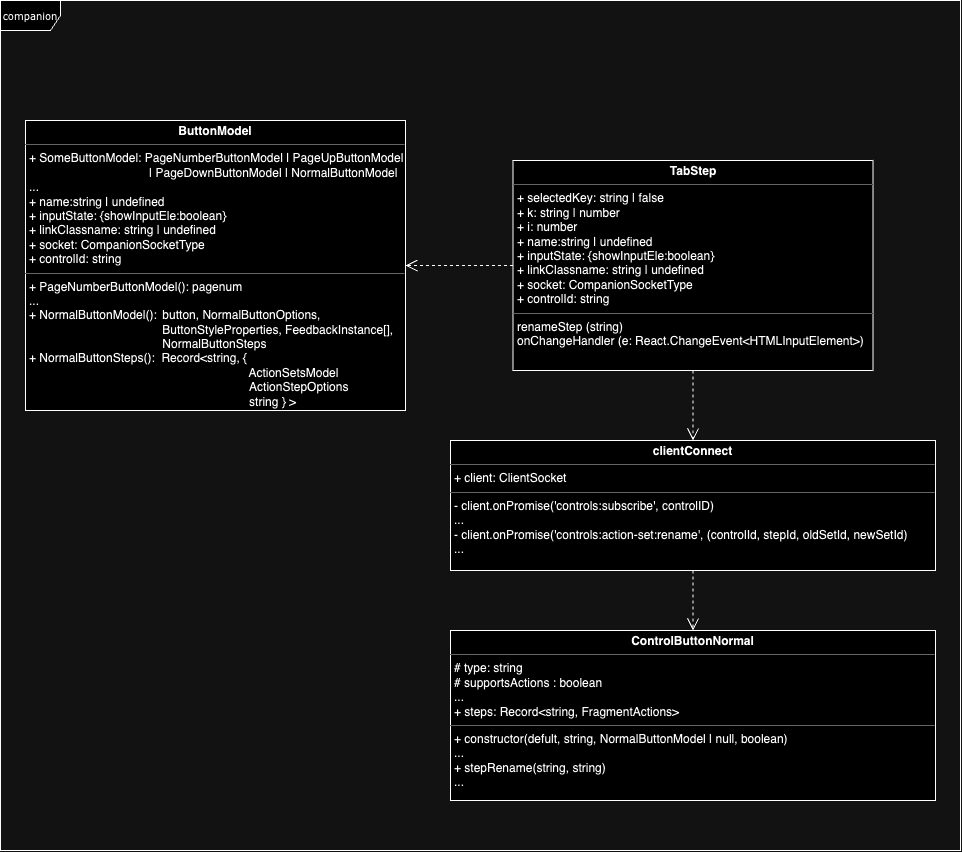

The diagram above was exported from draw.io. Its source (the exported page's mxGraphModel, read from the mxfile embedded in the PNG):
<mxGraphModel dx="1133" dy="1269" grid="1" gridSize="10" guides="1" tooltips="1" connect="1" arrows="1" fold="1" page="1" pageScale="1" pageWidth="850" pageHeight="1100" background="none" math="0" shadow="0">
  <root>
    <mxCell id="0" />
    <mxCell id="1" parent="0" />
    <mxCell id="17acba5748e5396b-1" value="companion" style="shape=umlFrame;whiteSpace=wrap;html=1;rounded=0;shadow=0;comic=0;labelBackgroundColor=none;strokeWidth=1;fontFamily=Verdana;fontSize=10;align=center;" parent="1" vertex="1">
      <mxGeometry x="20" y="20" width="960" height="850" as="geometry" />
    </mxCell>
    <mxCell id="5d2195bd80daf111-18" value="&lt;p style=&quot;margin:0px;margin-top:4px;text-align:center;&quot;&gt;&lt;b&gt;TabStep&lt;/b&gt;&lt;/p&gt;&lt;hr size=&quot;1&quot;&gt;&lt;p style=&quot;margin:0px;margin-left:4px;&quot;&gt;&lt;span style=&quot;white-space-collapse: collapse;&quot;&gt;+ selectedKey: string | false&lt;/span&gt;&lt;/p&gt;&lt;p style=&quot;margin:0px;margin-left:4px;&quot;&gt;&lt;span style=&quot;white-space-collapse: collapse;&quot;&gt;+ k: string | number&lt;/span&gt;&lt;/p&gt;&lt;p style=&quot;margin:0px;margin-left:4px;&quot;&gt;&lt;span style=&quot;white-space-collapse: collapse;&quot;&gt;+ i: number&lt;/span&gt;&lt;/p&gt;&lt;p style=&quot;margin:0px;margin-left:4px;&quot;&gt;&lt;span style=&quot;white-space-collapse: collapse;&quot;&gt;+ name:string | undefined&lt;/span&gt;&lt;/p&gt;&lt;p style=&quot;margin:0px;margin-left:4px;&quot;&gt;&lt;span style=&quot;white-space-collapse: collapse;&quot;&gt;+ inputState: {showInputEle:boolean}&lt;/span&gt;&lt;/p&gt;&lt;p style=&quot;margin:0px;margin-left:4px;&quot;&gt;&lt;span style=&quot;white-space-collapse: collapse;&quot;&gt;+ linkClassname: string | undefined&lt;/span&gt;&lt;/p&gt;&lt;p style=&quot;margin:0px;margin-left:4px;&quot;&gt;&lt;span style=&quot;white-space-collapse: collapse;&quot;&gt;+ socket: CompanionSocketType&lt;/span&gt;&lt;/p&gt;&lt;p style=&quot;margin:0px;margin-left:4px;&quot;&gt;&lt;span style=&quot;white-space-collapse: collapse;&quot;&gt;+ controlId: string&lt;/span&gt;&lt;/p&gt;&lt;hr size=&quot;1&quot;&gt;&lt;p style=&quot;margin:0px;margin-left:4px;&quot;&gt;renameStep (string)&lt;/p&gt;&lt;p style=&quot;margin:0px;margin-left:4px;&quot;&gt;onChangeHandler (e: React.ChangeEvent&amp;lt;HTMLInputElement&amp;gt;)&lt;/p&gt;" style="verticalAlign=top;align=left;overflow=fill;fontSize=12;fontFamily=Helvetica;html=1;rounded=0;shadow=0;comic=0;labelBackgroundColor=none;strokeWidth=1" parent="1" vertex="1">
      <mxGeometry x="532.5" y="180" width="360" height="210" as="geometry" />
    </mxCell>
    <mxCell id="X-ki63xMwpvQICEb6I5S-1" value="&lt;p style=&quot;margin:0px;margin-top:4px;text-align:center;&quot;&gt;&lt;b&gt;clientConnect&lt;/b&gt;&lt;/p&gt;&lt;hr size=&quot;1&quot;&gt;&lt;p style=&quot;margin:0px;margin-left:4px;&quot;&gt;+ client: ClientSocket&lt;br&gt;&lt;/p&gt;&lt;hr size=&quot;1&quot;&gt;&lt;p style=&quot;margin:0px;margin-left:4px;&quot;&gt;- client.onPromise('controls:subscribe', controlID)&lt;/p&gt;&lt;p style=&quot;margin:0px;margin-left:4px;&quot;&gt;...&lt;/p&gt;&lt;p style=&quot;margin:0px;margin-left:4px;&quot;&gt;- client.onPromise('controls:action-set:rename', (controlId, stepId, oldSetId, newSetId)&lt;br&gt;&lt;/p&gt;&lt;p style=&quot;margin:0px;margin-left:4px;&quot;&gt;...&lt;/p&gt;" style="verticalAlign=top;align=left;overflow=fill;fontSize=12;fontFamily=Helvetica;html=1;rounded=0;shadow=0;comic=0;labelBackgroundColor=none;strokeWidth=1" parent="1" vertex="1">
      <mxGeometry x="470" y="460" width="485" height="130" as="geometry" />
    </mxCell>
    <mxCell id="X-ki63xMwpvQICEb6I5S-2" value="&lt;p style=&quot;margin:0px;margin-top:4px;text-align:center;&quot;&gt;&lt;b&gt;ControlButtonNormal&lt;/b&gt;&lt;/p&gt;&lt;hr size=&quot;1&quot;&gt;&lt;p style=&quot;margin:0px;margin-left:4px;&quot;&gt;# type: string&lt;br&gt;&lt;/p&gt;&lt;p style=&quot;margin:0px;margin-left:4px;&quot;&gt;# supportsActions : boolean&lt;/p&gt;&lt;p style=&quot;margin:0px;margin-left:4px;&quot;&gt;...&lt;/p&gt;&lt;p style=&quot;margin:0px;margin-left:4px;&quot;&gt;+ steps:&amp;nbsp;Record&amp;lt;string, FragmentActions&amp;gt;&lt;/p&gt;&lt;hr size=&quot;1&quot;&gt;&lt;p style=&quot;margin:0px;margin-left:4px;&quot;&gt;+ constructor(defult, string, NormalButtonModel | null, boolean)&lt;/p&gt;&lt;p style=&quot;margin:0px;margin-left:4px;&quot;&gt;...&lt;/p&gt;&lt;p style=&quot;margin:0px;margin-left:4px;&quot;&gt;&lt;span style=&quot;background-color: initial;&quot;&gt;+ stepRename(string, string)&lt;/span&gt;&lt;/p&gt;&lt;p style=&quot;margin:0px;margin-left:4px;&quot;&gt;&lt;span style=&quot;background-color: initial;&quot;&gt;...&lt;/span&gt;&lt;br&gt;&lt;/p&gt;" style="verticalAlign=top;align=left;overflow=fill;fontSize=12;fontFamily=Helvetica;html=1;rounded=0;shadow=0;comic=0;labelBackgroundColor=none;strokeWidth=1" parent="1" vertex="1">
      <mxGeometry x="470" y="650" width="485" height="170" as="geometry" />
    </mxCell>
    <mxCell id="_AfRh_tkQNguPfL_xaKZ-5" style="edgeStyle=orthogonalEdgeStyle;rounded=0;html=1;labelBackgroundColor=none;startFill=0;endArrow=open;endFill=0;endSize=10;fontFamily=Verdana;fontSize=10;dashed=1;entryX=0.5;entryY=0;entryDx=0;entryDy=0;exitX=0.5;exitY=1;exitDx=0;exitDy=0;" edge="1" parent="1" source="5d2195bd80daf111-18" target="X-ki63xMwpvQICEb6I5S-1">
      <mxGeometry relative="1" as="geometry">
        <mxPoint x="437.5" y="264.97" as="targetPoint" />
        <mxPoint x="597.5000000000002" y="109.97" as="sourcePoint" />
      </mxGeometry>
    </mxCell>
    <mxCell id="_AfRh_tkQNguPfL_xaKZ-7" style="edgeStyle=orthogonalEdgeStyle;rounded=0;html=1;labelBackgroundColor=none;startFill=0;endArrow=open;endFill=0;endSize=10;fontFamily=Verdana;fontSize=10;dashed=1;entryX=0.5;entryY=0;entryDx=0;entryDy=0;exitX=0.5;exitY=1;exitDx=0;exitDy=0;" edge="1" parent="1" source="X-ki63xMwpvQICEb6I5S-1" target="X-ki63xMwpvQICEb6I5S-2">
      <mxGeometry relative="1" as="geometry">
        <mxPoint x="702.5" y="660" as="targetPoint" />
        <mxPoint x="702.5" y="590" as="sourcePoint" />
      </mxGeometry>
    </mxCell>
    <mxCell id="_AfRh_tkQNguPfL_xaKZ-8" value="&lt;p style=&quot;margin:0px;margin-top:4px;text-align:center;&quot;&gt;&lt;b&gt;ButtonModel&lt;/b&gt;&lt;/p&gt;&lt;hr size=&quot;1&quot;&gt;&lt;p style=&quot;margin:0px;margin-left:4px;&quot;&gt;&lt;span style=&quot;white-space-collapse: collapse;&quot;&gt;+ SomeButtonModel:&amp;nbsp;&lt;/span&gt;&lt;span style=&quot;background-color: initial;&quot;&gt;PageNumberButtonModel | PageUpButtonModel&lt;/span&gt;&lt;/p&gt;&lt;p style=&quot;margin:0px;margin-left:4px;&quot;&gt;&lt;span style=&quot;background-color: initial;&quot;&gt;&lt;span style=&quot;white-space: pre;&quot;&gt;&#09;&lt;/span&gt;&lt;span style=&quot;white-space: pre;&quot;&gt;&#09;&lt;/span&gt;&lt;span style=&quot;white-space: pre;&quot;&gt;&#09;&lt;/span&gt;&lt;span style=&quot;white-space: pre;&quot;&gt;&#09;&lt;/span&gt;&amp;nbsp; &amp;nbsp; | PageDownButtonModel | NormalButtonModel&lt;/span&gt;&lt;/p&gt;&lt;p style=&quot;margin:0px;margin-left:4px;&quot;&gt;&lt;span style=&quot;background-color: initial;&quot;&gt;...&lt;/span&gt;&lt;/p&gt;&lt;p style=&quot;margin:0px;margin-left:4px;&quot;&gt;&lt;span style=&quot;white-space-collapse: collapse;&quot;&gt;+ name:string | undefined&lt;/span&gt;&lt;/p&gt;&lt;p style=&quot;margin:0px;margin-left:4px;&quot;&gt;&lt;span style=&quot;white-space-collapse: collapse;&quot;&gt;+ inputState: {showInputEle:boolean}&lt;/span&gt;&lt;/p&gt;&lt;p style=&quot;margin:0px;margin-left:4px;&quot;&gt;&lt;span style=&quot;white-space-collapse: collapse;&quot;&gt;+ linkClassname: string | undefined&lt;/span&gt;&lt;/p&gt;&lt;p style=&quot;margin:0px;margin-left:4px;&quot;&gt;&lt;span style=&quot;white-space-collapse: collapse;&quot;&gt;+ socket: CompanionSocketType&lt;/span&gt;&lt;/p&gt;&lt;p style=&quot;margin:0px;margin-left:4px;&quot;&gt;&lt;span style=&quot;white-space-collapse: collapse;&quot;&gt;+ controlId: string&lt;/span&gt;&lt;/p&gt;&lt;hr size=&quot;1&quot;&gt;&lt;p style=&quot;margin:0px;margin-left:4px;&quot;&gt;+ PageNumberButtonModel(): pagenum&lt;/p&gt;&lt;p style=&quot;margin:0px;margin-left:4px;&quot;&gt;...&lt;/p&gt;&lt;p style=&quot;margin:0px;margin-left:4px;&quot;&gt;+ NormalButtonModel():&amp;nbsp;&lt;span style=&quot;white-space-collapse: collapse;&quot;&gt;&lt;span style=&quot;background-color: initial; white-space-collapse: preserve;&quot;&gt;&#09;&lt;/span&gt;&lt;span style=&quot;background-color: initial;&quot;&gt;button,&amp;nbsp;&lt;/span&gt;&lt;/span&gt;&lt;span style=&quot;background-color: initial;&quot;&gt;NormalButtonOptions,&amp;nbsp;&lt;/span&gt;&lt;/p&gt;&lt;p style=&quot;margin:0px;margin-left:4px;&quot;&gt;&lt;span style=&quot;background-color: initial;&quot;&gt;&lt;span style=&quot;white-space: pre;&quot;&gt;&#09;&lt;/span&gt;&lt;span style=&quot;white-space: pre;&quot;&gt;&#09;&lt;/span&gt;&lt;span style=&quot;white-space: pre;&quot;&gt;&#09;&lt;/span&gt;&lt;span style=&quot;white-space: pre;&quot;&gt;&#09;&lt;/span&gt;&lt;span style=&quot;white-space: pre;&quot;&gt;&#09;&lt;/span&gt;ButtonStyleProperties,&amp;nbsp;&lt;/span&gt;&lt;span style=&quot;background-color: initial;&quot;&gt;FeedbackInstance[],&lt;/span&gt;&lt;/p&gt;&lt;p style=&quot;margin:0px;margin-left:4px;&quot;&gt;&lt;span style=&quot;background-color: initial;&quot;&gt;&lt;span style=&quot;white-space: pre;&quot;&gt;&#09;&lt;/span&gt;&lt;span style=&quot;white-space: pre;&quot;&gt;&#09;&lt;/span&gt;&lt;span style=&quot;white-space: pre;&quot;&gt;&#09;&lt;/span&gt;&lt;span style=&quot;white-space: pre;&quot;&gt;&#09;&lt;/span&gt;&lt;span style=&quot;white-space: pre;&quot;&gt;&#09;&lt;/span&gt;NormalButtonSteps&lt;/span&gt;&lt;/p&gt;&lt;p style=&quot;margin:0px;margin-left:4px;&quot;&gt;&lt;span style=&quot;background-color: initial;&quot;&gt;+&amp;nbsp;&lt;/span&gt;&lt;span style=&quot;background-color: initial;&quot;&gt;NormalButtonSteps():&amp;nbsp; Record&amp;lt;&lt;/span&gt;&lt;span style=&quot;background-color: initial;&quot;&gt;string,&amp;nbsp;&lt;/span&gt;&lt;span style=&quot;background-color: initial;&quot;&gt;{&lt;/span&gt;&lt;/p&gt;&lt;p style=&quot;margin:0px;margin-left:4px;&quot;&gt;&lt;span style=&quot;white-space-collapse: collapse;&quot;&gt;&lt;span style=&quot;white-space-collapse: preserve;&quot;&gt;&#09;&#09;&lt;span style=&quot;white-space: pre;&quot;&gt;&#09;&lt;/span&gt;&lt;span style=&quot;white-space: pre;&quot;&gt;&#09;&lt;/span&gt;&lt;span style=&quot;white-space: pre;&quot;&gt;&#09;&lt;/span&gt;&lt;span style=&quot;white-space: pre;&quot;&gt;&#09;&lt;span style=&quot;white-space: pre;&quot;&gt;&#09;&lt;/span&gt;&lt;span style=&quot;white-space: pre;&quot;&gt;&#09;&lt;/span&gt; &lt;/span&gt; &lt;/span&gt;ActionSetsModel&lt;/span&gt;&lt;/p&gt;&lt;p style=&quot;margin:0px;margin-left:4px;&quot;&gt;&lt;span style=&quot;white-space-collapse: preserve;&quot;&gt;&#09;&#09;&lt;span style=&quot;white-space: pre;&quot;&gt;&#09;&lt;/span&gt;&lt;span style=&quot;white-space: pre;&quot;&gt;&#09;&lt;/span&gt;&lt;span style=&quot;white-space: pre;&quot;&gt;&#09;&lt;/span&gt;&lt;span style=&quot;white-space: pre;&quot;&gt;&#09;&lt;/span&gt;&lt;span style=&quot;white-space: pre;&quot;&gt;&#09;&lt;/span&gt;&lt;span style=&quot;white-space: pre;&quot;&gt;&#09;&lt;/span&gt; &lt;/span&gt;&amp;nbsp;ActionStepOptions&lt;/p&gt;&lt;p style=&quot;margin:0px;margin-left:4px;&quot;&gt;&lt;span style=&quot;white-space-collapse: collapse;&quot;&gt;&lt;span style=&quot;white-space-collapse: preserve;&quot;&gt;&#09;&#09;&lt;span style=&quot;white-space: pre;&quot;&gt;&#09;&lt;/span&gt;&lt;span style=&quot;white-space: pre;&quot;&gt;&#09;&lt;/span&gt;&lt;span style=&quot;white-space: pre;&quot;&gt;&#09;&lt;/span&gt;&lt;span style=&quot;white-space: pre;&quot;&gt;&#09;&lt;/span&gt;&lt;span style=&quot;white-space: pre;&quot;&gt;&#09;&lt;/span&gt;&lt;span style=&quot;white-space: pre;&quot;&gt;&#09;&lt;/span&gt;  &lt;/span&gt;string&amp;nbsp;&lt;/span&gt;&lt;span style=&quot;background-color: initial;&quot;&gt;}&amp;nbsp;&lt;/span&gt;&lt;span style=&quot;background-color: initial;&quot;&gt;&amp;gt;&lt;/span&gt;&lt;/p&gt;" style="verticalAlign=top;align=left;overflow=fill;fontSize=12;fontFamily=Helvetica;html=1;rounded=0;shadow=0;comic=0;labelBackgroundColor=none;strokeWidth=1" vertex="1" parent="1">
      <mxGeometry x="45" y="140" width="380" height="290" as="geometry" />
    </mxCell>
    <mxCell id="_AfRh_tkQNguPfL_xaKZ-9" style="edgeStyle=orthogonalEdgeStyle;rounded=0;html=1;labelBackgroundColor=none;startFill=0;endArrow=open;endFill=0;endSize=10;fontFamily=Verdana;fontSize=10;dashed=1;entryX=1;entryY=0.5;entryDx=0;entryDy=0;exitX=0;exitY=0.5;exitDx=0;exitDy=0;" edge="1" parent="1" source="5d2195bd80daf111-18" target="_AfRh_tkQNguPfL_xaKZ-8">
      <mxGeometry relative="1" as="geometry">
        <mxPoint x="500" y="370" as="targetPoint" />
        <mxPoint x="500" y="300" as="sourcePoint" />
      </mxGeometry>
    </mxCell>
  </root>
</mxGraphModel>